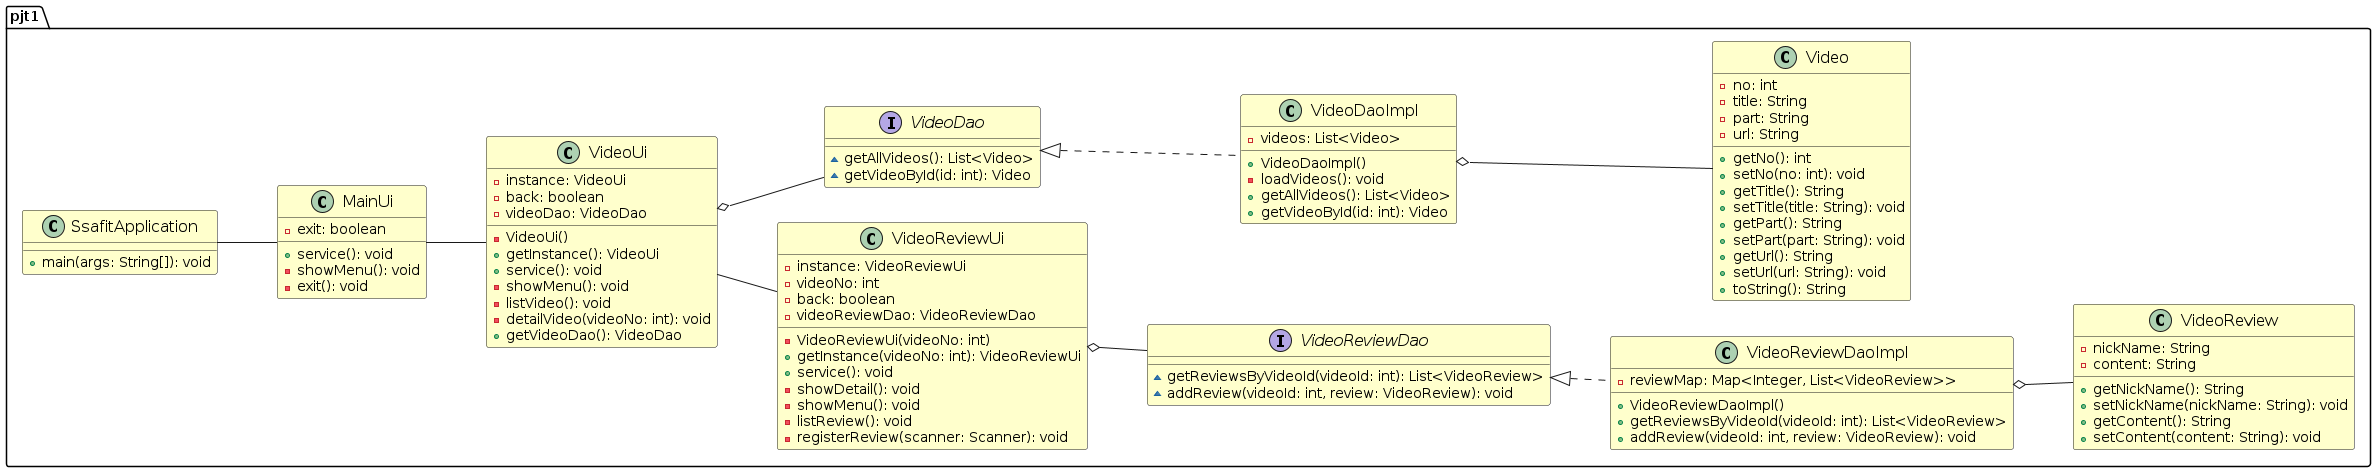

The diagram above was rendered by PlantUML. Its source (embedded in the PNG):
@startuml
left to right direction
skinparam classAttributeIconSize 8
skinparam classFontSize 16
skinparam classBackgroundColor #FFFFCC
package "pjt1" {
    
    class SsafitApplication {
        + main(args: String[]): void
    }

        class MainUi {
            - exit: boolean
            + service(): void
            - showMenu(): void
            - exit(): void
        }
        
        class VideoUi {
            - instance: VideoUi
            - back: boolean
            - videoDao: VideoDao
            - VideoUi()
            + getInstance(): VideoUi
            + service(): void
            - showMenu(): void
            - listVideo(): void
            - detailVideo(videoNo: int): void
            + getVideoDao(): VideoDao
        }
        
        class VideoReviewUi {
            - instance: VideoReviewUi
            - videoNo: int
            - back: boolean
            - videoReviewDao: VideoReviewDao
            - VideoReviewUi(videoNo: int)
            + getInstance(videoNo: int): VideoReviewUi
            + service(): void
            - showDetail(): void
            - showMenu(): void
            - listReview(): void
            - registerReview(scanner: Scanner): void
        }

        class Video {
            - no: int
            - title: String
            - part: String
            - url: String
            + getNo(): int
            + setNo(no: int): void
            + getTitle(): String
            + setTitle(title: String): void
            + getPart(): String
            + setPart(part: String): void
            + getUrl(): String
            + setUrl(url: String): void
            + toString(): String
        }

        class VideoReview {
            - nickName: String
            - content: String
            + getNickName(): String
            + setNickName(nickName: String): void
            + getContent(): String
            + setContent(content: String): void
        }

        interface VideoDao {
            ~ getAllVideos(): List<Video>
            ~ getVideoById(id: int): Video
        }

        class VideoDaoImpl {
            - videos: List<Video>
            + VideoDaoImpl()
            - loadVideos(): void
            + getAllVideos(): List<Video>
            + getVideoById(id: int): Video
        }

        interface VideoReviewDao {
            ~ getReviewsByVideoId(videoId: int): List<VideoReview>
            ~ addReview(videoId: int, review: VideoReview): void
        }

        class VideoReviewDaoImpl {
            - reviewMap: Map<Integer, List<VideoReview>>
            + VideoReviewDaoImpl()
            + getReviewsByVideoId(videoId: int): List<VideoReview>
            + addReview(videoId: int, review: VideoReview): void
        }

    VideoDao <|.. VideoDaoImpl
    VideoReviewDao <|.. VideoReviewDaoImpl

    VideoDaoImpl o-- Video
    VideoReviewDaoImpl o-- VideoReview
    
    MainUi -- VideoUi
    VideoUi -- VideoReviewUi
    VideoUi o-- VideoDao
    VideoReviewUi o-- VideoReviewDao

    SsafitApplication -- MainUi
}
@enduml